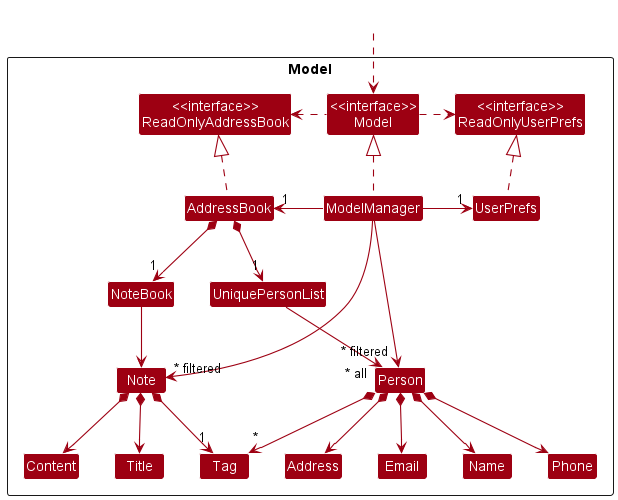

The diagram above was rendered by PlantUML. Its source (embedded in the PNG):
@startuml
!include style.puml
skinparam arrowThickness 1.1
skinparam arrowColor MODEL_COLOR
skinparam classBackgroundColor MODEL_COLOR

Package Model <<Rectangle>>{
Class "<<interface>>\nReadOnlyAddressBook" as ReadOnlyAddressBook
Class "<<interface>>\nReadOnlyUserPrefs" as ReadOnlyUserPrefs
Class "<<interface>>\nModel" as Model
Class AddressBook
Class ModelManager
Class UserPrefs

Class UniquePersonList
Class Person
Class Address
Class Email
Class Name
Class Phone
Class Tag
Class NoteBook
Class Note
Class Content
Class Title

}

Class HiddenOutside #FFFFFF
HiddenOutside ..> Model

AddressBook .up.|> ReadOnlyAddressBook

ModelManager .up.|> Model
Model .right.> ReadOnlyUserPrefs
Model .left.> ReadOnlyAddressBook
ModelManager -left-> "1" AddressBook
ModelManager -right-> "1" UserPrefs
UserPrefs .up.|> ReadOnlyUserPrefs

AddressBook *--> "1" UniquePersonList
AddressBook *--> "1" NoteBook
UniquePersonList --> "~* all" Person
NoteBook --> Note
Note *--> Content
Note *-->  Title
Note *--> "1" Tag
Person *--> Name
Person *--> Phone
Person *--> Email
Person *--> Address
Person *--> "*" Tag

Name -[hidden]right-> Phone
Phone -[hidden]right-> Address
Address -[hidden]right-> Email
NoteBook -[hidden]right-> UniquePersonList

ModelManager -->"~* filtered" Person
ModelManager -->"~* filtered" Note
@enduml